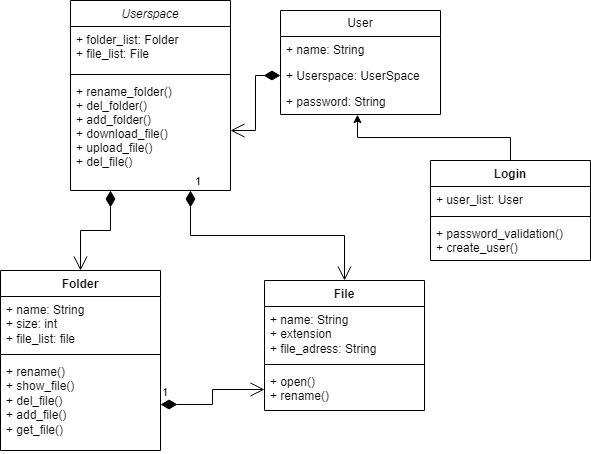

The diagram above was exported from draw.io. Its source (the exported page's mxGraphModel, read from the mxfile embedded in the PNG):
<mxGraphModel dx="938" dy="425" grid="1" gridSize="10" guides="1" tooltips="1" connect="1" arrows="1" fold="1" page="1" pageScale="1" pageWidth="827" pageHeight="1169" math="0" shadow="0">
  <root>
    <mxCell id="WIyWlLk6GJQsqaUBKTNV-0" />
    <mxCell id="WIyWlLk6GJQsqaUBKTNV-1" parent="WIyWlLk6GJQsqaUBKTNV-0" />
    <mxCell id="zkfFHV4jXpPFQw0GAbJ--0" value="Userspace" style="swimlane;fontStyle=2;align=center;verticalAlign=top;childLayout=stackLayout;horizontal=1;startSize=26;horizontalStack=0;resizeParent=1;resizeLast=0;collapsible=1;marginBottom=0;rounded=0;shadow=0;strokeWidth=1;" parent="WIyWlLk6GJQsqaUBKTNV-1" vertex="1">
      <mxGeometry x="220" y="120" width="160" height="190" as="geometry">
        <mxRectangle x="230" y="140" width="160" height="26" as="alternateBounds" />
      </mxGeometry>
    </mxCell>
    <mxCell id="zkfFHV4jXpPFQw0GAbJ--1" value="+ folder_list: Folder&#10;+ file_list: File" style="text;align=left;verticalAlign=top;spacingLeft=4;spacingRight=4;overflow=hidden;rotatable=0;points=[[0,0.5],[1,0.5]];portConstraint=eastwest;" parent="zkfFHV4jXpPFQw0GAbJ--0" vertex="1">
      <mxGeometry y="26" width="160" height="44" as="geometry" />
    </mxCell>
    <mxCell id="zkfFHV4jXpPFQw0GAbJ--4" value="" style="line;html=1;strokeWidth=1;align=left;verticalAlign=middle;spacingTop=-1;spacingLeft=3;spacingRight=3;rotatable=0;labelPosition=right;points=[];portConstraint=eastwest;" parent="zkfFHV4jXpPFQw0GAbJ--0" vertex="1">
      <mxGeometry y="70" width="160" height="8" as="geometry" />
    </mxCell>
    <mxCell id="zkfFHV4jXpPFQw0GAbJ--5" value="+ rename_folder()&#10;+ del_folder()&#10;+ add_folder()&#10;+ download_file()&#10;+ upload_file()&#10;+ del_file()" style="text;align=left;verticalAlign=top;spacingLeft=4;spacingRight=4;overflow=hidden;rotatable=0;points=[[0,0.5],[1,0.5]];portConstraint=eastwest;" parent="zkfFHV4jXpPFQw0GAbJ--0" vertex="1">
      <mxGeometry y="78" width="160" height="104" as="geometry" />
    </mxCell>
    <mxCell id="5z3_D48fq6RUb92uLgJZ-10" value="User" style="swimlane;fontStyle=0;childLayout=stackLayout;horizontal=1;startSize=26;fillColor=none;horizontalStack=0;resizeParent=1;resizeParentMax=0;resizeLast=0;collapsible=1;marginBottom=0;whiteSpace=wrap;html=1;" vertex="1" parent="WIyWlLk6GJQsqaUBKTNV-1">
      <mxGeometry x="430" y="130" width="160" height="104" as="geometry" />
    </mxCell>
    <mxCell id="5z3_D48fq6RUb92uLgJZ-11" value="+ name: String" style="text;strokeColor=none;fillColor=none;align=left;verticalAlign=top;spacingLeft=4;spacingRight=4;overflow=hidden;rotatable=0;points=[[0,0.5],[1,0.5]];portConstraint=eastwest;whiteSpace=wrap;html=1;" vertex="1" parent="5z3_D48fq6RUb92uLgJZ-10">
      <mxGeometry y="26" width="160" height="26" as="geometry" />
    </mxCell>
    <mxCell id="5z3_D48fq6RUb92uLgJZ-12" value="+ Userspace: UserSpace" style="text;strokeColor=none;fillColor=none;align=left;verticalAlign=top;spacingLeft=4;spacingRight=4;overflow=hidden;rotatable=0;points=[[0,0.5],[1,0.5]];portConstraint=eastwest;whiteSpace=wrap;html=1;" vertex="1" parent="5z3_D48fq6RUb92uLgJZ-10">
      <mxGeometry y="52" width="160" height="26" as="geometry" />
    </mxCell>
    <mxCell id="5z3_D48fq6RUb92uLgJZ-13" value="+ password: String" style="text;strokeColor=none;fillColor=none;align=left;verticalAlign=top;spacingLeft=4;spacingRight=4;overflow=hidden;rotatable=0;points=[[0,0.5],[1,0.5]];portConstraint=eastwest;whiteSpace=wrap;html=1;" vertex="1" parent="5z3_D48fq6RUb92uLgJZ-10">
      <mxGeometry y="78" width="160" height="26" as="geometry" />
    </mxCell>
    <mxCell id="5z3_D48fq6RUb92uLgJZ-14" value="" style="endArrow=open;html=1;endSize=12;startArrow=diamondThin;startSize=14;startFill=1;edgeStyle=orthogonalEdgeStyle;align=left;verticalAlign=bottom;rounded=0;exitX=0;exitY=0.5;exitDx=0;exitDy=0;entryX=1;entryY=0.5;entryDx=0;entryDy=0;" edge="1" parent="WIyWlLk6GJQsqaUBKTNV-1" source="5z3_D48fq6RUb92uLgJZ-12" target="zkfFHV4jXpPFQw0GAbJ--5">
      <mxGeometry x="-1" y="3" relative="1" as="geometry">
        <mxPoint x="320" y="250" as="sourcePoint" />
        <mxPoint x="480" y="250" as="targetPoint" />
      </mxGeometry>
    </mxCell>
    <mxCell id="5z3_D48fq6RUb92uLgJZ-20" value="" style="edgeStyle=orthogonalEdgeStyle;rounded=0;orthogonalLoop=1;jettySize=auto;html=1;entryX=0.481;entryY=1.005;entryDx=0;entryDy=0;entryPerimeter=0;" edge="1" parent="WIyWlLk6GJQsqaUBKTNV-1" source="5z3_D48fq6RUb92uLgJZ-15" target="5z3_D48fq6RUb92uLgJZ-13">
      <mxGeometry relative="1" as="geometry" />
    </mxCell>
    <mxCell id="5z3_D48fq6RUb92uLgJZ-15" value="Login" style="swimlane;fontStyle=1;align=center;verticalAlign=top;childLayout=stackLayout;horizontal=1;startSize=26;horizontalStack=0;resizeParent=1;resizeParentMax=0;resizeLast=0;collapsible=1;marginBottom=0;whiteSpace=wrap;html=1;" vertex="1" parent="WIyWlLk6GJQsqaUBKTNV-1">
      <mxGeometry x="580" y="280" width="160" height="100" as="geometry" />
    </mxCell>
    <mxCell id="5z3_D48fq6RUb92uLgJZ-16" value="+ user_list: User" style="text;strokeColor=none;fillColor=none;align=left;verticalAlign=top;spacingLeft=4;spacingRight=4;overflow=hidden;rotatable=0;points=[[0,0.5],[1,0.5]];portConstraint=eastwest;whiteSpace=wrap;html=1;" vertex="1" parent="5z3_D48fq6RUb92uLgJZ-15">
      <mxGeometry y="26" width="160" height="26" as="geometry" />
    </mxCell>
    <mxCell id="5z3_D48fq6RUb92uLgJZ-17" value="" style="line;strokeWidth=1;fillColor=none;align=left;verticalAlign=middle;spacingTop=-1;spacingLeft=3;spacingRight=3;rotatable=0;labelPosition=right;points=[];portConstraint=eastwest;strokeColor=inherit;" vertex="1" parent="5z3_D48fq6RUb92uLgJZ-15">
      <mxGeometry y="52" width="160" height="8" as="geometry" />
    </mxCell>
    <mxCell id="5z3_D48fq6RUb92uLgJZ-18" value="+ password_validation()&lt;div&gt;+ create_user()&lt;/div&gt;" style="text;strokeColor=none;fillColor=none;align=left;verticalAlign=top;spacingLeft=4;spacingRight=4;overflow=hidden;rotatable=0;points=[[0,0.5],[1,0.5]];portConstraint=eastwest;whiteSpace=wrap;html=1;" vertex="1" parent="5z3_D48fq6RUb92uLgJZ-15">
      <mxGeometry y="60" width="160" height="40" as="geometry" />
    </mxCell>
    <mxCell id="5z3_D48fq6RUb92uLgJZ-21" value="Folder" style="swimlane;fontStyle=1;align=center;verticalAlign=top;childLayout=stackLayout;horizontal=1;startSize=26;horizontalStack=0;resizeParent=1;resizeParentMax=0;resizeLast=0;collapsible=1;marginBottom=0;whiteSpace=wrap;html=1;" vertex="1" parent="WIyWlLk6GJQsqaUBKTNV-1">
      <mxGeometry x="150" y="390" width="160" height="180" as="geometry" />
    </mxCell>
    <mxCell id="5z3_D48fq6RUb92uLgJZ-22" value="+ name: String&lt;div&gt;+ size: int&lt;/div&gt;&lt;div&gt;+ file_list: file&lt;/div&gt;" style="text;strokeColor=none;fillColor=none;align=left;verticalAlign=top;spacingLeft=4;spacingRight=4;overflow=hidden;rotatable=0;points=[[0,0.5],[1,0.5]];portConstraint=eastwest;whiteSpace=wrap;html=1;" vertex="1" parent="5z3_D48fq6RUb92uLgJZ-21">
      <mxGeometry y="26" width="160" height="54" as="geometry" />
    </mxCell>
    <mxCell id="5z3_D48fq6RUb92uLgJZ-23" value="" style="line;strokeWidth=1;fillColor=none;align=left;verticalAlign=middle;spacingTop=-1;spacingLeft=3;spacingRight=3;rotatable=0;labelPosition=right;points=[];portConstraint=eastwest;strokeColor=inherit;" vertex="1" parent="5z3_D48fq6RUb92uLgJZ-21">
      <mxGeometry y="80" width="160" height="8" as="geometry" />
    </mxCell>
    <mxCell id="5z3_D48fq6RUb92uLgJZ-24" value="+ rename()&lt;div&gt;+ show_file()&lt;/div&gt;&lt;div&gt;+ del_file()&lt;/div&gt;&lt;div&gt;+ add_file()&lt;/div&gt;&lt;div&gt;+ get_file()&lt;/div&gt;" style="text;strokeColor=none;fillColor=none;align=left;verticalAlign=top;spacingLeft=4;spacingRight=4;overflow=hidden;rotatable=0;points=[[0,0.5],[1,0.5]];portConstraint=eastwest;whiteSpace=wrap;html=1;" vertex="1" parent="5z3_D48fq6RUb92uLgJZ-21">
      <mxGeometry y="88" width="160" height="92" as="geometry" />
    </mxCell>
    <mxCell id="5z3_D48fq6RUb92uLgJZ-25" value="" style="endArrow=open;html=1;endSize=12;startArrow=diamondThin;startSize=14;startFill=1;edgeStyle=orthogonalEdgeStyle;align=left;verticalAlign=bottom;rounded=0;exitX=0.25;exitY=1;exitDx=0;exitDy=0;" edge="1" parent="WIyWlLk6GJQsqaUBKTNV-1" source="zkfFHV4jXpPFQw0GAbJ--0" target="5z3_D48fq6RUb92uLgJZ-21">
      <mxGeometry x="-1" y="3" relative="1" as="geometry">
        <mxPoint x="360" y="320" as="sourcePoint" />
        <mxPoint x="520" y="320" as="targetPoint" />
      </mxGeometry>
    </mxCell>
    <mxCell id="5z3_D48fq6RUb92uLgJZ-26" value="File" style="swimlane;fontStyle=1;align=center;verticalAlign=top;childLayout=stackLayout;horizontal=1;startSize=26;horizontalStack=0;resizeParent=1;resizeParentMax=0;resizeLast=0;collapsible=1;marginBottom=0;whiteSpace=wrap;html=1;" vertex="1" parent="WIyWlLk6GJQsqaUBKTNV-1">
      <mxGeometry x="414" y="400" width="160" height="130" as="geometry" />
    </mxCell>
    <mxCell id="5z3_D48fq6RUb92uLgJZ-27" value="+ name: String&lt;div&gt;+ extension&lt;/div&gt;&lt;div&gt;+ file_adress: String&lt;/div&gt;" style="text;strokeColor=none;fillColor=none;align=left;verticalAlign=top;spacingLeft=4;spacingRight=4;overflow=hidden;rotatable=0;points=[[0,0.5],[1,0.5]];portConstraint=eastwest;whiteSpace=wrap;html=1;" vertex="1" parent="5z3_D48fq6RUb92uLgJZ-26">
      <mxGeometry y="26" width="160" height="54" as="geometry" />
    </mxCell>
    <mxCell id="5z3_D48fq6RUb92uLgJZ-28" value="" style="line;strokeWidth=1;fillColor=none;align=left;verticalAlign=middle;spacingTop=-1;spacingLeft=3;spacingRight=3;rotatable=0;labelPosition=right;points=[];portConstraint=eastwest;strokeColor=inherit;" vertex="1" parent="5z3_D48fq6RUb92uLgJZ-26">
      <mxGeometry y="80" width="160" height="8" as="geometry" />
    </mxCell>
    <mxCell id="5z3_D48fq6RUb92uLgJZ-29" value="+ open()&lt;div&gt;+ rename()&lt;/div&gt;" style="text;strokeColor=none;fillColor=none;align=left;verticalAlign=top;spacingLeft=4;spacingRight=4;overflow=hidden;rotatable=0;points=[[0,0.5],[1,0.5]];portConstraint=eastwest;whiteSpace=wrap;html=1;" vertex="1" parent="5z3_D48fq6RUb92uLgJZ-26">
      <mxGeometry y="88" width="160" height="42" as="geometry" />
    </mxCell>
    <mxCell id="5z3_D48fq6RUb92uLgJZ-30" value="1" style="endArrow=open;html=1;endSize=12;startArrow=diamondThin;startSize=14;startFill=1;edgeStyle=orthogonalEdgeStyle;align=left;verticalAlign=bottom;rounded=0;exitX=0.75;exitY=1;exitDx=0;exitDy=0;entryX=0.5;entryY=0;entryDx=0;entryDy=0;" edge="1" parent="WIyWlLk6GJQsqaUBKTNV-1" source="zkfFHV4jXpPFQw0GAbJ--0" target="5z3_D48fq6RUb92uLgJZ-26">
      <mxGeometry x="-1" y="3" relative="1" as="geometry">
        <mxPoint x="410" y="370" as="sourcePoint" />
        <mxPoint x="570" y="370" as="targetPoint" />
      </mxGeometry>
    </mxCell>
    <mxCell id="5z3_D48fq6RUb92uLgJZ-31" value="1" style="endArrow=open;html=1;endSize=12;startArrow=diamondThin;startSize=14;startFill=1;edgeStyle=orthogonalEdgeStyle;align=left;verticalAlign=bottom;rounded=0;exitX=1;exitY=0.5;exitDx=0;exitDy=0;entryX=0;entryY=0.5;entryDx=0;entryDy=0;" edge="1" parent="WIyWlLk6GJQsqaUBKTNV-1" source="5z3_D48fq6RUb92uLgJZ-24" target="5z3_D48fq6RUb92uLgJZ-29">
      <mxGeometry x="-1" y="3" relative="1" as="geometry">
        <mxPoint x="400" y="450" as="sourcePoint" />
        <mxPoint x="560" y="450" as="targetPoint" />
      </mxGeometry>
    </mxCell>
  </root>
</mxGraphModel>